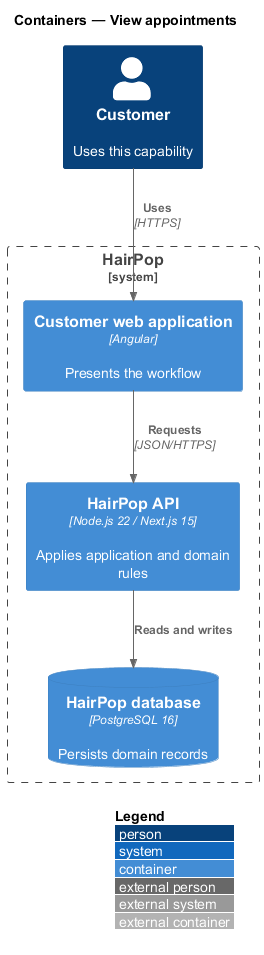

The diagram above was rendered by PlantUML. Its source (embedded in the PNG):
@startuml
!include <C4/C4_Container>
LAYOUT_WITH_LEGEND()
title Containers — View appointments
Person(person, "Customer", "Uses this capability")
System_Boundary(hairpop, "HairPop") {
  Container(web, "Customer web application", "Angular", "Presents the workflow")
  Container(api, "HairPop API", "Node.js 22 / Next.js 15", "Applies application and domain rules")
  ContainerDb(db, "HairPop database", "PostgreSQL 16", "Persists domain records")
}
Rel(person, web, "Uses", "HTTPS")
Rel(web, api, "Requests", "JSON/HTTPS")
Rel(api, db, "Reads and writes")
@enduml